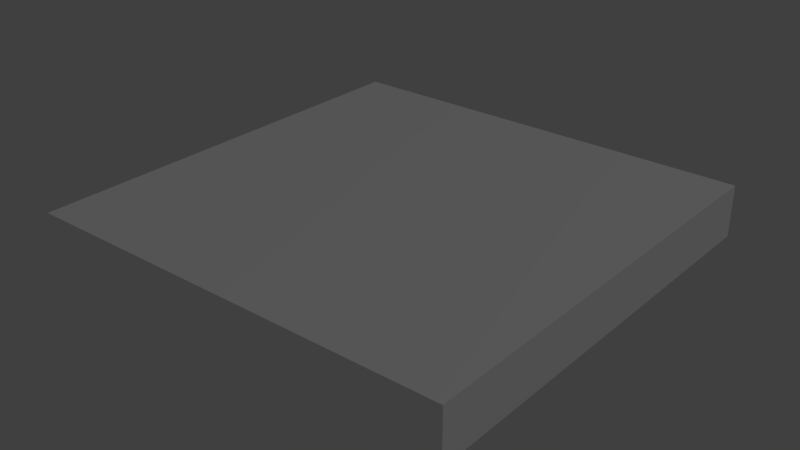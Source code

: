 # Source: road1.blend  (saved by Blender 2.79.0; exported with 4.5.12 LTS)
import bpy
from mathutils import Matrix  # noqa: F401  (used for matrix-valued properties, if any)

bpy.ops.wm.read_factory_settings(use_empty=True)
scene = bpy.context.scene
scene.name = 'Scene'

# ---- collections
col_collection_1 = bpy.data.collections.new('Collection 1'); scene.collection.children.link(col_collection_1)

# ---- materials (node trees are filled in below, after node groups)
mat_palette_003 = bpy.data.materials.new('palette.003')
mat_palette_003.alpha_threshold = 0.0
mat_palette_003.use_transparent_shadow = False
mat_palette_003.diffuse_color = (1.0, 1.0, 1.0, 1.0)
mat_palette_003.specular_color = (0.0, 0.0, 0.0)
mat_palette_003.roughness = 0.5
mat_palette_003.specular_intensity = 1.0

# ---- material node trees

# ---- world
world_world = bpy.data.worlds.new('World'); scene.world = world_world
world_world.color = (0.05088, 0.05088, 0.05088)
world_world.use_sun_shadow = False
world_world.sun_shadow_jitter_overblur = 0.0
world_world.cycles.sampling_method = 'MANUAL'

# ---- lights
light_lamp = bpy.data.lights.new('Lamp', 'POINT')
light_lamp.transmission_factor = 0.0
light_lamp.cutoff_distance = 30.0
light_lamp.energy = 100.0
light_lamp.shadow_buffer_clip_start = 1.001
light_lamp.shadow_soft_size = 0.1
light_lamp.shadow_maximum_resolution = 0.006
light_lamp.use_absolute_resolution = True

# ---- meshes
me_road1 = bpy.data.meshes.new('road1')
me_road1.from_pydata([(-2.534, 0.007425, 2.485), (-2.534, -0.4926, -2.515), (-2.534, -0.4926, 2.485), (-2.534, 0.007425, -2.515), (-2.534, 0.1074, 2.485), (-2.534, 0.1074, -2.515), (2.466, -0.4926, 2.485), (2.466, -0.4926, -2.515), (2.466, 0.007425, 2.485), (2.466, 0.007425, -2.515), (2.466, 0.1074, 2.485), (2.466, 0.1074, -2.515), (-2.134, 0.007425, 2.485), (-2.534, 0.007425, 2.485), (-2.534, -0.4926, 2.485), (-2.534, 0.1074, 2.485), (-2.134, 0.1074, 2.485), (-0.234, 0.007425, 2.485), (-0.234, 0.1074, 2.485), (0.166, 0.007425, 2.485), (0.166, 0.1074, 2.485), (2.066, 0.007425, 2.485), (2.066, 0.1074, 2.485), (2.466, -0.4926, 2.485), (2.466, 0.007425, 2.485), (2.466, 0.1074, 2.485), (-2.534, -0.4926, -2.515), (-2.534, 0.007425, -2.515), (-2.134, 0.007425, -2.515), (-2.534, 0.1074, -2.515), (-2.134, 0.1074, -2.515), (-0.234, 0.007425, -2.515), (-0.234, 0.1074, -2.515), (0.166, 0.007425, -2.515), (0.166, 0.1074, -2.515), (2.066, 0.007425, -2.515), (2.066, 0.1074, -2.515), (2.466, -0.4926, -2.515), (2.466, 0.007425, -2.515), (2.466, 0.1074, -2.515), (-2.534, -0.4926, -2.515), (2.466, -0.4926, 2.485), (-2.534, -0.4926, 2.485), (2.466, -0.4926, -2.515), (-2.134, 0.1074, 2.485), (-0.234, 0.1074, 2.485), (-0.234, 0.1074, 1.585), (0.166, 0.1074, 2.485), (2.066, 0.1074, 2.485), (0.166, 0.1074, 1.585), (-0.234, 0.1074, 1.085), (0.166, 0.1074, 1.085), (-0.234, 0.1074, 0.1849), (0.166, 0.1074, 0.1849), (-0.234, 0.1074, -0.3151), (0.166, 0.1074, -0.3151), (-0.234, 0.1074, -1.115), (0.166, 0.1074, -1.115), (-0.234, 0.1074, -1.615), (0.166, 0.1074, -1.615), (-2.534, 0.1074, 2.485), (-2.534, 0.1074, -2.515), (-2.134, 0.1074, -2.515), (-0.234, 0.1074, -2.515), (0.166, 0.1074, -2.515), (2.466, 0.1074, 2.485), (2.066, 0.1074, -2.515), (2.466, 0.1074, -2.515)], [], [(0, 1, 2), (3, 1, 0), (4, 3, 0), (5, 3, 4), (6, 7, 8), (8, 7, 9), (8, 9, 10), (10, 9, 11), (12, 13, 14), (12, 15, 13), (16, 15, 12), (17, 12, 14), (17, 16, 12), (18, 16, 17), (19, 17, 14), (19, 18, 17), (20, 18, 19), (21, 19, 14), (21, 20, 19), (22, 20, 21), (23, 21, 14), (24, 22, 21), (24, 21, 23), (25, 22, 24), (26, 27, 28), (27, 29, 28), (28, 29, 30), (26, 28, 31), (28, 30, 31), (31, 30, 32), (26, 31, 33), (31, 32, 33), (33, 32, 34), (26, 33, 35), (33, 34, 35), (35, 34, 36), (26, 35, 37), (35, 36, 38), (37, 35, 38), (38, 36, 39), (40, 41, 42), (43, 41, 40), (44, 45, 46), (45, 47, 46), (47, 48, 49), (46, 47, 49), (44, 46, 50), (46, 49, 50), (49, 48, 51), (50, 49, 51), (44, 50, 52), (50, 51, 52), (51, 48, 53), (52, 51, 53), (44, 52, 54), (52, 53, 54), (53, 48, 55), (54, 53, 55), (44, 54, 56), (54, 55, 56), (55, 48, 57), (56, 55, 57), (44, 56, 58), (56, 57, 58), (57, 48, 59), (58, 57, 59), (60, 44, 61), (44, 58, 62), (61, 44, 62), (58, 59, 63), (62, 58, 63), (59, 48, 64), (63, 59, 64), (48, 65, 66), (64, 48, 66), (66, 65, 67)])
me_road1.polygons.foreach_set('use_smooth', [True] * 76)
_uv = me_road1.uv_layers.new(name='UVMap')
_uv.uv.foreach_set('vector', [0.9941, 0.5, 0.9941, 0.5, 0.9941, 0.5, 0.9941, 0.5, 0.9941, 0.5, 0.9941, 0.5, 0.9746, 0.5, 0.9746, 0.5, 0.9746, 0.5, 0.9746, 0.5, 0.9746, 0.5, 0.9746, 0.5, 0.9941, 0.5, 0.9941, 0.5, 0.9941, 0.5, 0.9941, 0.5, 0.9941, 0.5, 0.9941, 0.5, 0.9746, 0.5, 0.9746, 0.5, 0.9746, 0.5, 0.9746, 0.5, 0.9746, 0.5, 0.9746, 0.5, 0.9941, 0.5, 0.9941, 0.5, 0.9941, 0.5, 0.9746, 0.5, 0.9746, 0.5, 0.9746, 0.5, 0.9746, 0.5, 0.9746, 0.5, 0.9746, 0.5, 0.9941, 0.5, 0.9941, 0.5, 0.9941, 0.5, 0.9941, 0.5, 0.9941, 0.5, 0.9941, 0.5, 0.9941, 0.5, 0.9941, 0.5, 0.9941, 0.5, 0.9941, 0.5, 0.9941, 0.5, 0.9941, 0.5, 0.9746, 0.5, 0.9746, 0.5, 0.9746, 0.5, 0.9746, 0.5, 0.9746, 0.5, 0.9746, 0.5, 0.9941, 0.5, 0.9941, 0.5, 0.9941, 0.5, 0.9941, 0.5, 0.9941, 0.5, 0.9941, 0.5, 0.9941, 0.5, 0.9941, 0.5, 0.9941, 0.5, 0.9941, 0.5, 0.9941, 0.5, 0.9941, 0.5, 0.9746, 0.5, 0.9746, 0.5, 0.9746, 0.5, 0.9941, 0.5, 0.9941, 0.5, 0.9941, 0.5, 0.9746, 0.5, 0.9746, 0.5, 0.9746, 0.5, 0.9941, 0.5, 0.9941, 0.5, 0.9941, 0.5, 0.9746, 0.5, 0.9746, 0.5, 0.9746, 0.5, 0.9746, 0.5, 0.9746, 0.5, 0.9746, 0.5, 0.9941, 0.5, 0.9941, 0.5, 0.9941, 0.5, 0.9941, 0.5, 0.9941, 0.5, 0.9941, 0.5, 0.9941, 0.5, 0.9941, 0.5, 0.9941, 0.5, 0.9941, 0.5, 0.9941, 0.5, 0.9941, 0.5, 0.9746, 0.5, 0.9746, 0.5, 0.9746, 0.5, 0.9746, 0.5, 0.9746, 0.5, 0.9746, 0.5, 0.9941, 0.5, 0.9941, 0.5, 0.9941, 0.5, 0.9941, 0.5, 0.9941, 0.5, 0.9941, 0.5, 0.9941, 0.5, 0.9941, 0.5, 0.9941, 0.5, 0.9941, 0.5, 0.9941, 0.5, 0.9941, 0.5, 0.9746, 0.5, 0.9746, 0.5, 0.9746, 0.5, 0.9941, 0.5, 0.9941, 0.5, 0.9941, 0.5, 0.9746, 0.5, 0.9746, 0.5, 0.9746, 0.5, 0.9941, 0.5, 0.9941, 0.5, 0.9941, 0.5, 0.9941, 0.5, 0.9941, 0.5, 0.9941, 0.5, 0.9941, 0.5, 0.9941, 0.5, 0.9941, 0.5, 0.9746, 0.5, 0.9746, 0.5, 0.9746, 0.5, 0.9941, 0.5, 0.9941, 0.5, 0.9941, 0.5, 0.9746, 0.5, 0.9746, 0.5, 0.9746, 0.5, 0.9941, 0.5, 0.9941, 0.5, 0.9941, 0.5, 0.9941, 0.5, 0.9941, 0.5, 0.9941, 0.5, 0.9941, 0.5, 0.9941, 0.5, 0.9941, 0.5, 0.9941, 0.5, 0.9941, 0.5, 0.9941, 0.5, 0.9941, 0.5, 0.9941, 0.5, 0.9941, 0.5, 0.9746, 0.5, 0.9746, 0.5, 0.9746, 0.5, 0.9941, 0.5, 0.9941, 0.5, 0.9941, 0.5, 0.9746, 0.5, 0.9746, 0.5, 0.9746, 0.5, 0.9941, 0.5, 0.9941, 0.5, 0.9941, 0.5, 0.9941, 0.5, 0.9941, 0.5, 0.9941, 0.5, 0.9941, 0.5, 0.9941, 0.5, 0.9941, 0.5, 0.9941, 0.5, 0.9941, 0.5, 0.9941, 0.5, 0.9941, 0.5, 0.9941, 0.5, 0.9941, 0.5, 0.9746, 0.5, 0.9746, 0.5, 0.9746, 0.5, 0.9941, 0.5, 0.9941, 0.5, 0.9941, 0.5, 0.9746, 0.5, 0.9746, 0.5, 0.9746, 0.5, 0.9941, 0.5, 0.9941, 0.5, 0.9941, 0.5, 0.9941, 0.5, 0.9941, 0.5, 0.9941, 0.5, 0.9941, 0.5, 0.9941, 0.5, 0.9941, 0.5, 0.9941, 0.5, 0.9941, 0.5, 0.9941, 0.5, 0.9746, 0.5, 0.9746, 0.5, 0.9746, 0.5, 0.9941, 0.5, 0.9941, 0.5, 0.9941, 0.5, 0.9746, 0.5, 0.9746, 0.5, 0.9746, 0.5, 0.9746, 0.5, 0.9746, 0.5, 0.9746, 0.5, 0.9941, 0.5, 0.9941, 0.5, 0.9941, 0.5, 0.9941, 0.5, 0.9941, 0.5, 0.9941, 0.5, 0.9746, 0.5, 0.9746, 0.5, 0.9746, 0.5, 0.9746, 0.5, 0.9746, 0.5, 0.9746, 0.5, 0.9941, 0.5, 0.9941, 0.5, 0.9941, 0.5, 0.9746, 0.5, 0.9746, 0.5, 0.9746, 0.5])
me_road1.materials.append(mat_palette_003)
me_road1.use_remesh_preserve_volume = False
me_road1.use_remesh_preserve_attributes = False
me_road1.use_mirror_vertex_groups = False
me_road1.update()
me_road1.normals_split_custom_set([tuple(v) for v in zip(*[iter([-1.0, 0.0, 0.0, -1.0, 0.0, 0.0, -1.0, 0.0, 0.0, -1.0, 0.0, 0.0, -1.0, 0.0, 0.0, -1.0, 0.0, 0.0, -1.0, 0.0, 0.0, -1.0, 0.0, 0.0, -1.0, 0.0, 0.0, -1.0, 0.0, 0.0, -1.0, 0.0, 0.0, -1.0, 0.0, 0.0, 1.0, 0.0, 0.0, 1.0, 0.0, 0.0, 1.0, 0.0, 0.0, 1.0, 0.0, 0.0, 1.0, 0.0, 0.0, 1.0, 0.0, 0.0, 1.0, 0.0, 0.0, 1.0, 0.0, 0.0, 1.0, 0.0, 0.0, 1.0, 0.0, 0.0, 1.0, 0.0, 0.0, 1.0, 0.0, 0.0, 0.0, 0.0, 1.0, 0.0, 0.0, 1.0, 0.0, 0.0, 1.0, 0.0, 0.0, 1.0, 0.0, 0.0, 1.0, 0.0, 0.0, 1.0, 0.0, 0.0, 1.0, 0.0, 0.0, 1.0, 0.0, 0.0, 1.0, 0.0, 0.0, 1.0, 0.0, 0.0, 1.0, 0.0, 0.0, 1.0, 0.0, 0.0, 1.0, 0.0, 0.0, 1.0, 0.0, 0.0, 1.0, 0.0, 0.0, 1.0, 0.0, 0.0, 1.0, 0.0, 0.0, 1.0, 0.0, 0.0, 1.0, 0.0, 0.0, 1.0, 0.0, 0.0, 1.0, 0.0, 0.0, 1.0, 0.0, 0.0, 1.0, 0.0, 0.0, 1.0, 0.0, 0.0, 1.0, 0.0, 0.0, 1.0, 0.0, 0.0, 1.0, 0.0, 0.0, 1.0, 0.0, 0.0, 1.0, 0.0, 0.0, 1.0, 0.0, 0.0, 1.0, 0.0, 0.0, 1.0, 0.0, 0.0, 1.0, 0.0, 0.0, 1.0, 0.0, 0.0, 1.0, 0.0, 0.0, 1.0, 0.0, 0.0, 1.0, 0.0, 0.0, 1.0, 0.0, 0.0, 1.0, 0.0, 0.0, 1.0, 0.0, 0.0, 1.0, 0.0, 0.0, 1.0, 0.0, 0.0, 1.0, 0.0, 0.0, 1.0, 0.0, 0.0, 1.0, 0.0, 0.0, 1.0, 0.0, 0.0, 1.0, 0.0, 0.0, 1.0, 0.0, 0.0, -1.0, 0.0, 0.0, -1.0, 0.0, 0.0, -1.0, 0.0, 0.0, -1.0, 0.0, 0.0, -1.0, 0.0, 0.0, -1.0, 0.0, 0.0, -1.0, 0.0, 0.0, -1.0, 0.0, 0.0, -1.0, 0.0, 0.0, -1.0, 0.0, 0.0, -1.0, 0.0, 0.0, -1.0, 0.0, 0.0, -1.0, 0.0, 0.0, -1.0, 0.0, 0.0, -1.0, 0.0, 0.0, -1.0, 0.0, 0.0, -1.0, 0.0, 0.0, -1.0, 0.0, 0.0, -1.0, 0.0, 0.0, -1.0, 0.0, 0.0, -1.0, 0.0, 0.0, -1.0, 0.0, 0.0, -1.0, 0.0, 0.0, -1.0, 0.0, 0.0, -1.0, 0.0, 0.0, -1.0, 0.0, 0.0, -1.0, 0.0, 0.0, -1.0, 0.0, 0.0, -1.0, 0.0, 0.0, -1.0, 0.0, 0.0, -1.0, 0.0, 0.0, -1.0, 0.0, 0.0, -1.0, 0.0, 0.0, -1.0, 0.0, 0.0, -1.0, 0.0, 0.0, -1.0, 0.0, 0.0, -1.0, 0.0, 0.0, -1.0, 0.0, 0.0, -1.0, 0.0, 0.0, -1.0, 0.0, 0.0, -1.0, 0.0, 0.0, -1.0, 0.0, 0.0, -1.0, 0.0, 0.0, -1.0, 0.0, 0.0, -1.0, 0.0, 0.0, -1.0, 0.0, 0.0, -1.0, 0.0, 0.0, -1.0, 0.0, -1.0, 0.0, 0.0, -1.0, 0.0, 0.0, -1.0, 0.0, 0.0, -1.0, 0.0, 0.0, -1.0, 0.0, 0.0, -1.0, 0.0, 0.0, 1.0, 0.0, 0.0, 1.0, 0.0, 0.0, 1.0, 0.0, 0.0, 1.0, 0.0, 0.0, 1.0, 0.0, 0.0, 1.0, 0.0, 0.0, 1.0, 0.0, 0.0, 1.0, 0.0, 0.0, 1.0, 0.0, 0.0, 1.0, 0.0, 0.0, 1.0, 0.0, 0.0, 1.0, 0.0, 0.0, 1.0, 0.0, 0.0, 1.0, 0.0, 0.0, 1.0, 0.0, 0.0, 1.0, 0.0, 0.0, 1.0, 0.0, 0.0, 1.0, 0.0, 0.0, 1.0, 0.0, 0.0, 1.0, 0.0, 0.0, 1.0, 0.0, 0.0, 1.0, 0.0, 0.0, 1.0, 0.0, 0.0, 1.0, 0.0, 0.0, 1.0, 0.0, 0.0, 1.0, 0.0, 0.0, 1.0, 0.0, 0.0, 1.0, 0.0, 0.0, 1.0, 0.0, 0.0, 1.0, 0.0, 0.0, 1.0, 0.0, 0.0, 1.0, 0.0, 0.0, 1.0, 0.0, 0.0, 1.0, 0.0, 0.0, 1.0, 0.0, 0.0, 1.0, 0.0, 0.0, 1.0, 0.0, 0.0, 1.0, 0.0, 0.0, 1.0, 0.0, 0.0, 1.0, 0.0, 0.0, 1.0, 0.0, 0.0, 1.0, 0.0, 0.0, 1.0, 0.0, 0.0, 1.0, 0.0, 0.0, 1.0, 0.0, 0.0, 1.0, 0.0, 0.0, 1.0, 0.0, 0.0, 1.0, 0.0, 0.0, 1.0, 0.0, 0.0, 1.0, 0.0, 0.0, 1.0, 0.0, 0.0, 1.0, 0.0, 0.0, 1.0, 0.0, 0.0, 1.0, 0.0, 0.0, 1.0, 0.0, 0.0, 1.0, 0.0, 0.0, 1.0, 0.0, 0.0, 1.0, 0.0, 0.0, 1.0, 0.0, 0.0, 1.0, 0.0, 0.0, 1.0, 0.0, 0.0, 1.0, 0.0, 0.0, 1.0, 0.0, 0.0, 1.0, 0.0, 0.0, 1.0, 0.0, 0.0, 1.0, 0.0, 0.0, 1.0, 0.0, 0.0, 1.0, 0.0, 0.0, 1.0, 0.0, 0.0, 1.0, 0.0, 0.0, 1.0, 0.0, 0.0, 1.0, 0.0, 0.0, 1.0, 0.0, 0.0, 1.0, 0.0, 0.0, 1.0, 0.0, 0.0, 1.0, 0.0, 0.0, 1.0, 0.0, 0.0, 1.0, 0.0, 0.0, 1.0, 0.0, 0.0, 1.0, 0.0, 0.0, 1.0, 0.0, 0.0, 1.0, 0.0, 0.0, 1.0, 0.0, 0.0, 1.0, 0.0, 0.0, 1.0, 0.0, 0.0, 1.0, 0.0, 0.0, 1.0, 0.0, 0.0, 1.0, 0.0, 0.0, 1.0, 0.0, 0.0, 1.0, 0.0, 0.0, 1.0, 0.0, 0.0, 1.0, 0.0, 0.0, 1.0, 0.0, 0.0, 1.0, 0.0, 0.0, 1.0, 0.0, 0.0, 1.0, 0.0, 0.0, 1.0, 0.0, 0.0, 1.0, 0.0, 0.0, 1.0, 0.0, 0.0, 1.0, 0.0, 0.0, 1.0, 0.0, 0.0, 1.0, 0.0])] * 3)])

# ---- objects
ob_road1 = bpy.data.objects.new('road1', me_road1)
ob_lamp = bpy.data.objects.new('Lamp', light_lamp)

# ---- transforms, parenting, visibility, modifiers, constraints
ob_road1.location = (0.0, 0.0, 1.863e-09)
ob_road1.rotation_euler = (1.571, -0.0, 0.0)
ob_road1.scale = (0.1, 0.1, 0.1)
ob_road1.lineart.crease_threshold = 0.0
ob_lamp.location = (4.076, 1.005, 5.904)
ob_lamp.rotation_euler = (0.6503, 0.05522, 1.866)
ob_lamp.lock_rotations_4d = False
ob_lamp.empty_display_type = 'ARROWS'
ob_lamp.color = (0.0, 0.0, 0.0, 0.0)
ob_lamp.lineart.crease_threshold = 0.0

# ---- collection membership
col_collection_1.objects.link(ob_road1)
col_collection_1.objects.link(ob_lamp)

# ---- scene / render settings (as saved in the file)
scene.frame_start = 1; scene.frame_end = 250; scene.frame_set(1)
scene.render.engine = 'BLENDER_EEVEE_NEXT'
scene.render.resolution_percentage = 50
scene.render.dither_intensity = 0.0
scene.cycles.use_denoising = False
scene.cycles.samples = 128
scene.cycles.sampling_pattern = 'TABULATED_SOBOL'
scene.cycles.use_adaptive_sampling = False
scene.cycles.use_light_tree = False
scene.cycles.blur_glossy = 0.0
scene.cycles.sample_clamp_indirect = 0.0
scene.view_settings.view_transform = 'Standard'
bpy.context.view_layer.update()

# ---- added for rendering (the .blend has no active camera): camera
cam_auto = bpy.data.cameras.new('AutoCamera')
cam_auto.lens = 50.0
cam_auto.sensor_width = 36.0
cam_auto.clip_end = 1000.0
ob_auto_camera = bpy.data.objects.new('AutoCamera', cam_auto)
scene.collection.objects.link(ob_auto_camera)
ob_auto_camera.location = (0.653179, -0.786389, 0.50601)
ob_auto_camera.rotation_euler = (1.09748, -7.21219e-08, 0.694738)
scene.camera = ob_auto_camera
bpy.context.view_layer.update()
